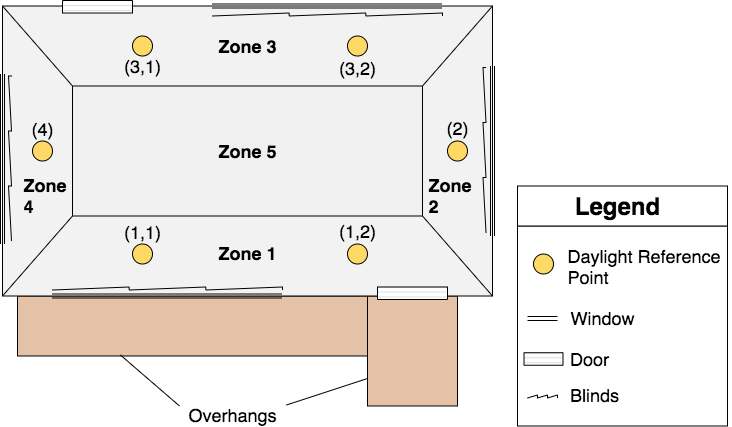

The diagram above was exported from draw.io. Its source (the exported page's mxGraphModel, read from the mxfile embedded in the PNG):
<mxGraphModel dx="1351" dy="916" grid="1" gridSize="10" guides="1" tooltips="1" connect="1" arrows="1" fold="1" page="1" pageScale="1" pageWidth="827" pageHeight="1169" math="0" shadow="0">
  <root>
    <mxCell id="0" />
    <mxCell id="1" parent="0" />
    <mxCell id="6TgUn-TYABqFpQ5C3k-J-14" value="" style="rounded=0;whiteSpace=wrap;html=1;rotation=90;fillColor=#E3C2A8;" parent="1" vertex="1">
      <mxGeometry x="410" y="345.5" width="110" height="90" as="geometry" />
    </mxCell>
    <mxCell id="6TgUn-TYABqFpQ5C3k-J-13" value="" style="rounded=0;whiteSpace=wrap;html=1;fillColor=#E3C2A8;" parent="1" vertex="1">
      <mxGeometry x="70" y="335.5" width="350" height="60" as="geometry" />
    </mxCell>
    <mxCell id="6TgUn-TYABqFpQ5C3k-J-1" value="" style="rounded=0;whiteSpace=wrap;html=1;fillColor=#F2F2F2;" parent="1" vertex="1">
      <mxGeometry x="55" y="45.5" width="490" height="290" as="geometry" />
    </mxCell>
    <mxCell id="6TgUn-TYABqFpQ5C3k-J-2" value="" style="rounded=0;whiteSpace=wrap;html=1;fillColor=#F0F0F0;" parent="1" vertex="1">
      <mxGeometry x="125" y="125.5" width="350" height="130" as="geometry" />
    </mxCell>
    <mxCell id="6TgUn-TYABqFpQ5C3k-J-5" value="" style="endArrow=none;html=1;exitX=1;exitY=0;exitDx=0;exitDy=0;entryX=1;entryY=0;entryDx=0;entryDy=0;" parent="1" source="6TgUn-TYABqFpQ5C3k-J-1" target="6TgUn-TYABqFpQ5C3k-J-2" edge="1">
      <mxGeometry width="50" height="50" relative="1" as="geometry">
        <mxPoint x="355" y="185.5" as="sourcePoint" />
        <mxPoint x="405" y="135.5" as="targetPoint" />
      </mxGeometry>
    </mxCell>
    <mxCell id="6TgUn-TYABqFpQ5C3k-J-6" value="" style="endArrow=none;html=1;exitX=0;exitY=0;exitDx=0;exitDy=0;entryX=0;entryY=0;entryDx=0;entryDy=0;" parent="1" source="6TgUn-TYABqFpQ5C3k-J-2" target="6TgUn-TYABqFpQ5C3k-J-1" edge="1">
      <mxGeometry width="50" height="50" relative="1" as="geometry">
        <mxPoint x="355" y="195.5" as="sourcePoint" />
        <mxPoint x="398" y="125.5" as="targetPoint" />
      </mxGeometry>
    </mxCell>
    <mxCell id="6TgUn-TYABqFpQ5C3k-J-7" value="" style="endArrow=none;html=1;exitX=0;exitY=1;exitDx=0;exitDy=0;entryX=0;entryY=1;entryDx=0;entryDy=0;" parent="1" source="6TgUn-TYABqFpQ5C3k-J-1" target="6TgUn-TYABqFpQ5C3k-J-2" edge="1">
      <mxGeometry width="50" height="50" relative="1" as="geometry">
        <mxPoint x="355" y="185.5" as="sourcePoint" />
        <mxPoint x="405" y="135.5" as="targetPoint" />
      </mxGeometry>
    </mxCell>
    <mxCell id="6TgUn-TYABqFpQ5C3k-J-8" value="" style="endArrow=none;html=1;exitX=1;exitY=1;exitDx=0;exitDy=0;entryX=1;entryY=1;entryDx=0;entryDy=0;" parent="1" source="6TgUn-TYABqFpQ5C3k-J-2" target="6TgUn-TYABqFpQ5C3k-J-1" edge="1">
      <mxGeometry width="50" height="50" relative="1" as="geometry">
        <mxPoint x="355" y="185.5" as="sourcePoint" />
        <mxPoint x="405" y="135.5" as="targetPoint" />
      </mxGeometry>
    </mxCell>
    <mxCell id="6TgUn-TYABqFpQ5C3k-J-9" value="" style="shape=link;html=1;entryX=0.896;entryY=0;entryDx=0;entryDy=0;entryPerimeter=0;" parent="1" target="6TgUn-TYABqFpQ5C3k-J-1" edge="1">
      <mxGeometry width="100" relative="1" as="geometry">
        <mxPoint x="265" y="45.5" as="sourcePoint" />
        <mxPoint x="365" y="45.5" as="targetPoint" />
      </mxGeometry>
    </mxCell>
    <mxCell id="6TgUn-TYABqFpQ5C3k-J-10" value="" style="shape=link;html=1;entryX=0.896;entryY=0;entryDx=0;entryDy=0;entryPerimeter=0;" parent="1" edge="1">
      <mxGeometry width="100" relative="1" as="geometry">
        <mxPoint x="105" y="335.5" as="sourcePoint" />
        <mxPoint x="334.03999999999996" y="335.5" as="targetPoint" />
      </mxGeometry>
    </mxCell>
    <mxCell id="6TgUn-TYABqFpQ5C3k-J-15" value="" style="ellipse;whiteSpace=wrap;html=1;aspect=fixed;fillColor=#FFD966;" parent="1" vertex="1">
      <mxGeometry x="185" y="75.5" width="20" height="20" as="geometry" />
    </mxCell>
    <mxCell id="6TgUn-TYABqFpQ5C3k-J-16" value="" style="ellipse;whiteSpace=wrap;html=1;aspect=fixed;fillColor=#FFD966;" parent="1" vertex="1">
      <mxGeometry x="400" y="75.5" width="20" height="20" as="geometry" />
    </mxCell>
    <mxCell id="6TgUn-TYABqFpQ5C3k-J-17" value="" style="ellipse;whiteSpace=wrap;html=1;aspect=fixed;fillColor=#FFD966;" parent="1" vertex="1">
      <mxGeometry x="185" y="283.5" width="20" height="20" as="geometry" />
    </mxCell>
    <mxCell id="6TgUn-TYABqFpQ5C3k-J-18" value="" style="ellipse;whiteSpace=wrap;html=1;aspect=fixed;fillColor=#FFD966;" parent="1" vertex="1">
      <mxGeometry x="400" y="283.5" width="20" height="20" as="geometry" />
    </mxCell>
    <mxCell id="6TgUn-TYABqFpQ5C3k-J-19" value="" style="ellipse;whiteSpace=wrap;html=1;aspect=fixed;fillColor=#FFD966;" parent="1" vertex="1">
      <mxGeometry x="500" y="180.5" width="20" height="20" as="geometry" />
    </mxCell>
    <mxCell id="6TgUn-TYABqFpQ5C3k-J-20" value="" style="ellipse;whiteSpace=wrap;html=1;aspect=fixed;fillColor=#FFD966;" parent="1" vertex="1">
      <mxGeometry x="85" y="180.5" width="20" height="20" as="geometry" />
    </mxCell>
    <mxCell id="6TgUn-TYABqFpQ5C3k-J-21" value="" style="shape=link;html=1;" parent="1" edge="1">
      <mxGeometry width="100" relative="1" as="geometry">
        <mxPoint x="545" y="105.5" as="sourcePoint" />
        <mxPoint x="545" y="275.5" as="targetPoint" />
      </mxGeometry>
    </mxCell>
    <mxCell id="6TgUn-TYABqFpQ5C3k-J-22" value="" style="shape=link;html=1;" parent="1" edge="1">
      <mxGeometry width="100" relative="1" as="geometry">
        <mxPoint x="55" y="113.5" as="sourcePoint" />
        <mxPoint x="55" y="283.5" as="targetPoint" />
      </mxGeometry>
    </mxCell>
    <mxCell id="6TgUn-TYABqFpQ5C3k-J-26" value="" style="rounded=0;whiteSpace=wrap;html=1;" parent="1" vertex="1">
      <mxGeometry x="570" y="265.5" width="210" height="200" as="geometry" />
    </mxCell>
    <mxCell id="6TgUn-TYABqFpQ5C3k-J-27" value="&lt;font&gt;&lt;font style=&quot;font-size: 18px&quot;&gt;Daylight Reference&lt;span&gt;&amp;nbsp;&lt;br&gt;&lt;div style=&quot;text-align: left&quot;&gt;&lt;span&gt;Point&lt;/span&gt;&lt;/div&gt;&lt;/span&gt;&lt;/font&gt;&lt;/font&gt;" style="text;html=1;resizable=0;autosize=1;align=center;verticalAlign=middle;points=[];fillColor=none;strokeColor=none;rounded=0;" parent="1" vertex="1">
      <mxGeometry x="614" y="285.5" width="170" height="40" as="geometry" />
    </mxCell>
    <mxCell id="6TgUn-TYABqFpQ5C3k-J-30" value="" style="ellipse;whiteSpace=wrap;html=1;aspect=fixed;fillColor=#FFD966;" parent="1" vertex="1">
      <mxGeometry x="586" y="293.5" width="20" height="20" as="geometry" />
    </mxCell>
    <mxCell id="6TgUn-TYABqFpQ5C3k-J-32" value="" style="shape=link;html=1;" parent="1" edge="1">
      <mxGeometry width="100" relative="1" as="geometry">
        <mxPoint x="580" y="358" as="sourcePoint" />
        <mxPoint x="610" y="358" as="targetPoint" />
      </mxGeometry>
    </mxCell>
    <mxCell id="6TgUn-TYABqFpQ5C3k-J-33" value="&lt;div style=&quot;text-align: left&quot;&gt;&lt;span style=&quot;font-size: 18px&quot;&gt;Window&lt;/span&gt;&lt;/div&gt;" style="text;html=1;resizable=0;autosize=1;align=center;verticalAlign=middle;points=[];fillColor=none;strokeColor=none;rounded=0;" parent="1" vertex="1">
      <mxGeometry x="615" y="348" width="80" height="20" as="geometry" />
    </mxCell>
    <mxCell id="6TgUn-TYABqFpQ5C3k-J-35" value="&lt;div&gt;&lt;span style=&quot;font-size: 18px&quot;&gt;Door&lt;/span&gt;&lt;/div&gt;" style="text;html=1;resizable=0;autosize=1;align=left;verticalAlign=middle;points=[];fillColor=none;strokeColor=none;rounded=0;" parent="1" vertex="1">
      <mxGeometry x="621" y="388.5" width="50" height="20" as="geometry" />
    </mxCell>
    <mxCell id="6TgUn-TYABqFpQ5C3k-J-36" value="" style="rounded=0;whiteSpace=wrap;html=1;" parent="1" vertex="1">
      <mxGeometry x="570" y="225.5" width="210" height="40" as="geometry" />
    </mxCell>
    <mxCell id="6TgUn-TYABqFpQ5C3k-J-37" value="&lt;b&gt;&lt;font style=&quot;font-size: 24px&quot;&gt;Legend&lt;/font&gt;&lt;/b&gt;" style="text;html=1;resizable=0;autosize=1;align=center;verticalAlign=middle;points=[];fillColor=none;strokeColor=none;rounded=0;" parent="1" vertex="1">
      <mxGeometry x="620" y="235.5" width="100" height="20" as="geometry" />
    </mxCell>
    <mxCell id="6TgUn-TYABqFpQ5C3k-J-39" value="&lt;div style=&quot;text-align: left&quot;&gt;&lt;span style=&quot;font-size: 18px&quot;&gt;&lt;b&gt;Zone 1&lt;/b&gt;&lt;/span&gt;&lt;/div&gt;" style="text;html=1;resizable=0;autosize=1;align=center;verticalAlign=middle;points=[];fillColor=none;strokeColor=none;rounded=0;" parent="1" vertex="1">
      <mxGeometry x="265" y="283.5" width="70" height="20" as="geometry" />
    </mxCell>
    <mxCell id="6TgUn-TYABqFpQ5C3k-J-40" value="&lt;div style=&quot;text-align: left&quot;&gt;&lt;span style=&quot;font-size: 18px&quot;&gt;&lt;b&gt;Zone&amp;nbsp;&lt;/b&gt;&lt;/span&gt;&lt;/div&gt;&lt;div style=&quot;text-align: left&quot;&gt;&lt;span style=&quot;font-size: 18px&quot;&gt;&lt;b&gt;2&lt;/b&gt;&lt;/span&gt;&lt;/div&gt;" style="text;html=1;resizable=0;autosize=1;align=center;verticalAlign=middle;points=[];fillColor=none;strokeColor=none;rounded=0;" parent="1" vertex="1">
      <mxGeometry x="475" y="214.5" width="60" height="40" as="geometry" />
    </mxCell>
    <mxCell id="6TgUn-TYABqFpQ5C3k-J-41" value="&lt;div style=&quot;text-align: left&quot;&gt;&lt;span style=&quot;font-size: 18px&quot;&gt;&lt;b&gt;Zone 3&lt;/b&gt;&lt;/span&gt;&lt;/div&gt;" style="text;html=1;resizable=0;autosize=1;align=center;verticalAlign=middle;points=[];fillColor=none;strokeColor=none;rounded=0;" parent="1" vertex="1">
      <mxGeometry x="265" y="75.5" width="70" height="20" as="geometry" />
    </mxCell>
    <mxCell id="6TgUn-TYABqFpQ5C3k-J-42" value="&lt;div style=&quot;text-align: left&quot;&gt;&lt;span style=&quot;font-size: 18px&quot;&gt;&lt;b&gt;Zone&amp;nbsp;&lt;/b&gt;&lt;/span&gt;&lt;/div&gt;&lt;div style=&quot;text-align: left&quot;&gt;&lt;span style=&quot;font-size: 18px&quot;&gt;&lt;b&gt;4&lt;/b&gt;&lt;/span&gt;&lt;/div&gt;" style="text;html=1;resizable=0;autosize=1;align=center;verticalAlign=middle;points=[];fillColor=none;strokeColor=none;rounded=0;" parent="1" vertex="1">
      <mxGeometry x="70" y="214.5" width="60" height="40" as="geometry" />
    </mxCell>
    <mxCell id="6TgUn-TYABqFpQ5C3k-J-43" value="&lt;div style=&quot;text-align: left&quot;&gt;&lt;span style=&quot;font-size: 18px&quot;&gt;&lt;b&gt;Zone 5&lt;/b&gt;&lt;/span&gt;&lt;/div&gt;" style="text;html=1;resizable=0;autosize=1;align=center;verticalAlign=middle;points=[];fillColor=none;strokeColor=none;rounded=0;" parent="1" vertex="1">
      <mxGeometry x="265" y="180.5" width="70" height="20" as="geometry" />
    </mxCell>
    <mxCell id="6TgUn-TYABqFpQ5C3k-J-45" value="" style="endArrow=none;html=1;shadow=0;strokeColor=#000000;entryX=0.294;entryY=0.983;entryDx=0;entryDy=0;entryPerimeter=0;exitX=-0.03;exitY=0;exitDx=0;exitDy=0;exitPerimeter=0;" parent="1" source="6TgUn-TYABqFpQ5C3k-J-47" target="6TgUn-TYABqFpQ5C3k-J-13" edge="1">
      <mxGeometry width="50" height="50" relative="1" as="geometry">
        <mxPoint x="205" y="445.5" as="sourcePoint" />
        <mxPoint x="175" y="405.5" as="targetPoint" />
      </mxGeometry>
    </mxCell>
    <mxCell id="6TgUn-TYABqFpQ5C3k-J-46" value="" style="endArrow=none;html=1;shadow=0;strokeColor=#000000;entryX=0.75;entryY=1;entryDx=0;entryDy=0;exitX=1.04;exitY=-0.05;exitDx=0;exitDy=0;exitPerimeter=0;" parent="1" source="6TgUn-TYABqFpQ5C3k-J-47" target="6TgUn-TYABqFpQ5C3k-J-14" edge="1">
      <mxGeometry width="50" height="50" relative="1" as="geometry">
        <mxPoint x="345" y="445.5" as="sourcePoint" />
        <mxPoint x="185" y="415.5" as="targetPoint" />
      </mxGeometry>
    </mxCell>
    <mxCell id="6TgUn-TYABqFpQ5C3k-J-47" value="&lt;div style=&quot;text-align: left&quot;&gt;&lt;span style=&quot;font-size: 18px&quot;&gt;Overhangs&lt;/span&gt;&lt;/div&gt;" style="text;html=1;resizable=0;autosize=1;align=center;verticalAlign=middle;points=[];fillColor=none;strokeColor=none;rounded=0;" parent="1" vertex="1">
      <mxGeometry x="235" y="445.5" width="100" height="20" as="geometry" />
    </mxCell>
    <mxCell id="6TgUn-TYABqFpQ5C3k-J-52" value="" style="pointerEvents=1;verticalLabelPosition=bottom;shadow=0;dashed=0;align=center;html=1;verticalAlign=top;shape=mxgraph.electrical.waveforms.sawtooth;fillColor=#E6E6E6;" parent="1" vertex="1">
      <mxGeometry x="265" y="52.5" width="230" height="3" as="geometry" />
    </mxCell>
    <mxCell id="6TgUn-TYABqFpQ5C3k-J-53" value="" style="pointerEvents=1;verticalLabelPosition=bottom;shadow=0;dashed=0;align=center;html=1;verticalAlign=top;shape=mxgraph.electrical.waveforms.sawtooth;fillColor=#E6E6E6;rotation=-90;" parent="1" vertex="1">
      <mxGeometry x="454.5" y="188" width="165" height="3" as="geometry" />
    </mxCell>
    <mxCell id="6TgUn-TYABqFpQ5C3k-J-55" value="" style="pointerEvents=1;verticalLabelPosition=bottom;shadow=0;dashed=0;align=center;html=1;verticalAlign=top;shape=mxgraph.electrical.waveforms.sawtooth;fillColor=#E6E6E6;rotation=-90;" parent="1" vertex="1">
      <mxGeometry x="-20" y="196.5" width="165" height="3" as="geometry" />
    </mxCell>
    <mxCell id="6TgUn-TYABqFpQ5C3k-J-57" value="" style="pointerEvents=1;verticalLabelPosition=bottom;shadow=0;dashed=0;align=center;html=1;verticalAlign=top;shape=mxgraph.electrical.waveforms.sawtooth;fillColor=#E6E6E6;" parent="1" vertex="1">
      <mxGeometry x="105" y="326.5" width="230" height="3" as="geometry" />
    </mxCell>
    <mxCell id="6TgUn-TYABqFpQ5C3k-J-58" value="" style="pointerEvents=1;verticalLabelPosition=bottom;shadow=0;dashed=0;align=center;html=1;verticalAlign=top;shape=mxgraph.electrical.waveforms.sawtooth;fillColor=#E6E6E6;" parent="1" vertex="1">
      <mxGeometry x="580" y="434.5" width="30" height="3" as="geometry" />
    </mxCell>
    <mxCell id="6TgUn-TYABqFpQ5C3k-J-59" value="&lt;div&gt;&lt;span style=&quot;font-size: 18px&quot;&gt;Blinds&lt;/span&gt;&lt;/div&gt;" style="text;html=1;resizable=0;autosize=1;align=left;verticalAlign=middle;points=[];fillColor=none;strokeColor=none;rounded=0;" parent="1" vertex="1">
      <mxGeometry x="621" y="425.5" width="60" height="20" as="geometry" />
    </mxCell>
    <mxCell id="6TgUn-TYABqFpQ5C3k-J-60" value="&lt;div style=&quot;text-align: left&quot;&gt;&lt;span style=&quot;font-size: 18px&quot;&gt;(1,1)&lt;/span&gt;&lt;/div&gt;" style="text;html=1;resizable=0;autosize=1;align=center;verticalAlign=middle;points=[];fillColor=none;strokeColor=none;rounded=0;" parent="1" vertex="1">
      <mxGeometry x="170" y="261.5" width="50" height="20" as="geometry" />
    </mxCell>
    <mxCell id="6TgUn-TYABqFpQ5C3k-J-61" value="&lt;div style=&quot;text-align: left&quot;&gt;&lt;span style=&quot;font-size: 18px&quot;&gt;(1,2)&lt;/span&gt;&lt;/div&gt;" style="text;html=1;resizable=0;autosize=1;align=center;verticalAlign=middle;points=[];fillColor=none;strokeColor=none;rounded=0;" parent="1" vertex="1">
      <mxGeometry x="385" y="260.5" width="50" height="20" as="geometry" />
    </mxCell>
    <mxCell id="6TgUn-TYABqFpQ5C3k-J-62" value="&lt;div style=&quot;text-align: left&quot;&gt;&lt;span style=&quot;font-size: 18px&quot;&gt;(3,1)&lt;/span&gt;&lt;/div&gt;" style="text;html=1;resizable=0;autosize=1;align=center;verticalAlign=middle;points=[];fillColor=none;strokeColor=none;rounded=0;" parent="1" vertex="1">
      <mxGeometry x="170" y="95.5" width="50" height="20" as="geometry" />
    </mxCell>
    <mxCell id="6TgUn-TYABqFpQ5C3k-J-64" value="&lt;div style=&quot;text-align: left&quot;&gt;&lt;span style=&quot;font-size: 18px&quot;&gt;(3,2)&lt;/span&gt;&lt;/div&gt;" style="text;html=1;resizable=0;autosize=1;align=center;verticalAlign=middle;points=[];fillColor=none;strokeColor=none;rounded=0;" parent="1" vertex="1">
      <mxGeometry x="385" y="97.5" width="50" height="20" as="geometry" />
    </mxCell>
    <mxCell id="6TgUn-TYABqFpQ5C3k-J-65" value="&lt;div style=&quot;text-align: left&quot;&gt;&lt;span style=&quot;font-size: 18px&quot;&gt;(4)&lt;/span&gt;&lt;/div&gt;" style="text;html=1;resizable=0;autosize=1;align=center;verticalAlign=middle;points=[];fillColor=none;strokeColor=none;rounded=0;" parent="1" vertex="1">
      <mxGeometry x="75" y="158.5" width="40" height="20" as="geometry" />
    </mxCell>
    <mxCell id="6TgUn-TYABqFpQ5C3k-J-66" value="&lt;div style=&quot;text-align: left&quot;&gt;&lt;span style=&quot;font-size: 18px&quot;&gt;(2)&lt;/span&gt;&lt;/div&gt;" style="text;html=1;resizable=0;autosize=1;align=center;verticalAlign=middle;points=[];fillColor=none;strokeColor=none;rounded=0;" parent="1" vertex="1">
      <mxGeometry x="490" y="157.5" width="40" height="20" as="geometry" />
    </mxCell>
    <mxCell id="Ke8H6mB9blHLbuyP-U7D-3" value="" style="verticalLabelPosition=bottom;verticalAlign=top;html=1;shape=mxgraph.basic.patternFillRect;fillStyle=hor;step=5;fillStrokeWidth=0.2;fillStrokeColor=#dddddd;" vertex="1" parent="1">
      <mxGeometry x="430" y="326.5" width="70" height="12.5" as="geometry" />
    </mxCell>
    <mxCell id="Ke8H6mB9blHLbuyP-U7D-4" value="" style="verticalLabelPosition=bottom;verticalAlign=top;html=1;shape=mxgraph.basic.patternFillRect;fillStyle=hor;step=5;fillStrokeWidth=0.2;fillStrokeColor=#dddddd;" vertex="1" parent="1">
      <mxGeometry x="115" y="40" width="70" height="12.5" as="geometry" />
    </mxCell>
    <mxCell id="Ke8H6mB9blHLbuyP-U7D-5" value="" style="verticalLabelPosition=bottom;verticalAlign=top;html=1;shape=mxgraph.basic.patternFillRect;fillStyle=hor;step=5;fillStrokeWidth=0.2;fillStrokeColor=#dddddd;" vertex="1" parent="1">
      <mxGeometry x="576.5" y="392.25" width="39" height="12.5" as="geometry" />
    </mxCell>
  </root>
</mxGraphModel>